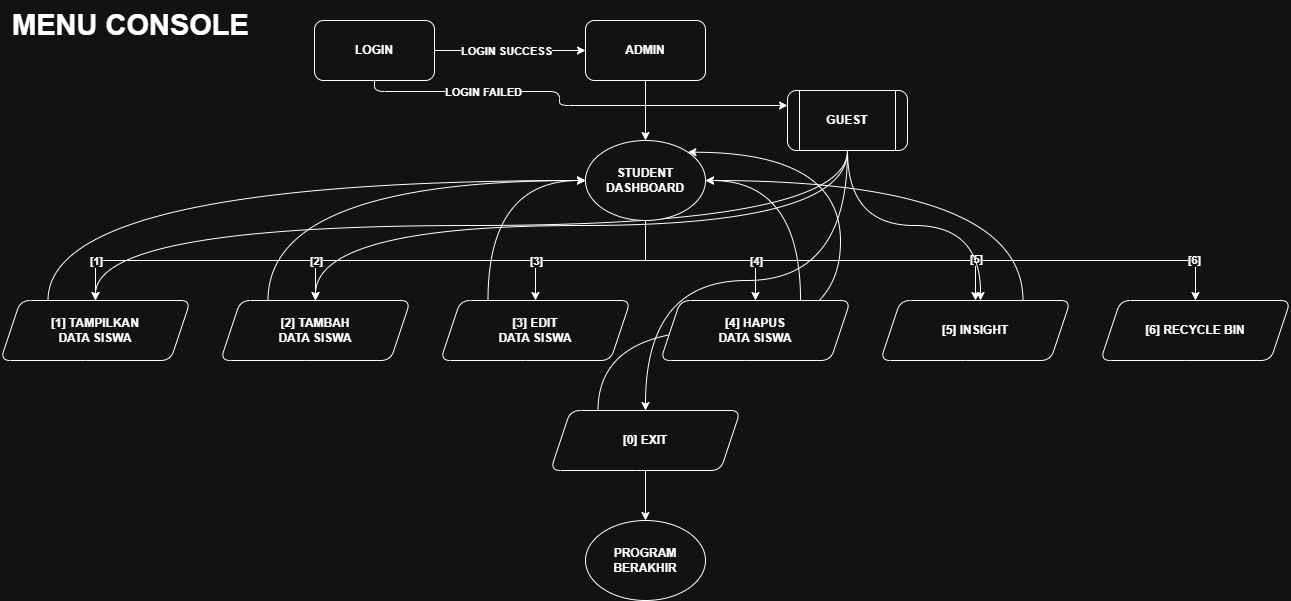

The diagram above was exported from draw.io. Its source (the exported page's mxGraphModel, read from the mxfile embedded in the PNG):
<mxGraphModel dx="2034" dy="952" grid="1" gridSize="10" guides="1" tooltips="1" connect="1" arrows="1" fold="1" page="1" pageScale="1" pageWidth="827" pageHeight="1169" math="0" shadow="0">
  <root>
    <mxCell id="0" />
    <mxCell id="1" parent="0" />
    <mxCell id="OBwinsaEMlSHeHpO17aF-158" value="" style="edgeStyle=orthogonalEdgeStyle;rounded=0;orthogonalLoop=1;jettySize=auto;html=1;entryX=1;entryY=0;entryDx=0;entryDy=0;exitX=0.25;exitY=0;exitDx=0;exitDy=0;curved=1;" edge="1" parent="1" source="OBwinsaEMlSHeHpO17aF-83" target="OBwinsaEMlSHeHpO17aF-58">
      <mxGeometry relative="1" as="geometry">
        <mxPoint x="730" y="260" as="sourcePoint" />
        <mxPoint x="730" y="320" as="targetPoint" />
        <Array as="points">
          <mxPoint x="637" y="370" />
          <mxPoint x="880" y="370" />
          <mxPoint x="880" y="192" />
        </Array>
      </mxGeometry>
    </mxCell>
    <mxCell id="OBwinsaEMlSHeHpO17aF-89" value="" style="rounded=1;orthogonalLoop=1;jettySize=auto;html=1;exitX=0.5;exitY=1;exitDx=0;exitDy=0;entryX=0.5;entryY=0;entryDx=0;entryDy=0;edgeStyle=orthogonalEdgeStyle;curved=1;" edge="1" parent="1" source="OBwinsaEMlSHeHpO17aF-84" target="OBwinsaEMlSHeHpO17aF-61">
      <mxGeometry relative="1" as="geometry">
        <mxPoint x="1010" y="190" as="sourcePoint" />
        <mxPoint x="1152" y="230" as="targetPoint" />
      </mxGeometry>
    </mxCell>
    <mxCell id="OBwinsaEMlSHeHpO17aF-3" value="&lt;b&gt;MENU CONSOLE&lt;/b&gt;" style="text;html=1;align=center;verticalAlign=middle;resizable=0;points=[];autosize=1;strokeColor=none;fillColor=none;rounded=1;fontSize=29;" vertex="1" parent="1">
      <mxGeometry x="40" y="40" width="260" height="50" as="geometry" />
    </mxCell>
    <mxCell id="OBwinsaEMlSHeHpO17aF-37" value="" style="edgeStyle=orthogonalEdgeStyle;rounded=1;orthogonalLoop=1;jettySize=auto;html=1;fontFamily=Helvetica;fontSize=11;fontColor=default;labelBorderColor=default;labelBackgroundColor=default;resizable=0;entryX=1;entryY=0.75;entryDx=0;entryDy=0;" edge="1" parent="1" target="OBwinsaEMlSHeHpO17aF-50">
      <mxGeometry relative="1" as="geometry">
        <mxPoint x="1425" y="1105" as="targetPoint" />
        <Array as="points">
          <mxPoint x="1415" y="1105" />
          <mxPoint x="1415" y="1560" />
        </Array>
        <mxPoint x="1325" y="1105" as="sourcePoint" />
      </mxGeometry>
    </mxCell>
    <mxCell id="OBwinsaEMlSHeHpO17aF-38" value="&lt;b&gt;TIDAK&lt;/b&gt;" style="edgeLabel;html=1;align=center;verticalAlign=middle;resizable=0;points=[];fontFamily=Helvetica;fontSize=11;fontColor=default;labelBorderColor=default;labelBackgroundColor=default;fillColor=none;gradientColor=none;rounded=1;whiteSpace=wrap;" vertex="1" connectable="0" parent="OBwinsaEMlSHeHpO17aF-37">
      <mxGeometry x="-0.698" y="2" relative="1" as="geometry">
        <mxPoint x="-2" y="-3" as="offset" />
      </mxGeometry>
    </mxCell>
    <mxCell id="OBwinsaEMlSHeHpO17aF-59" value="" style="edgeStyle=orthogonalEdgeStyle;rounded=0;orthogonalLoop=1;jettySize=auto;html=1;" edge="1" parent="1" source="OBwinsaEMlSHeHpO17aF-52" target="OBwinsaEMlSHeHpO17aF-58">
      <mxGeometry relative="1" as="geometry" />
    </mxCell>
    <mxCell id="OBwinsaEMlSHeHpO17aF-52" value="&lt;b&gt;ADMIN&lt;/b&gt;" style="rounded=1;whiteSpace=wrap;html=1;" vertex="1" parent="1">
      <mxGeometry x="625" y="60" width="120" height="60" as="geometry" />
    </mxCell>
    <mxCell id="OBwinsaEMlSHeHpO17aF-70" value="" style="rounded=0;orthogonalLoop=1;jettySize=auto;html=1;exitX=0.5;exitY=1;exitDx=0;exitDy=0;entryX=0.5;entryY=0;entryDx=0;entryDy=0;edgeStyle=orthogonalEdgeStyle;" edge="1" parent="1" source="OBwinsaEMlSHeHpO17aF-58" target="OBwinsaEMlSHeHpO17aF-65">
      <mxGeometry relative="1" as="geometry" />
    </mxCell>
    <mxCell id="OBwinsaEMlSHeHpO17aF-58" value="&lt;b&gt;STUDENT DASHBOARD&lt;/b&gt;" style="ellipse;whiteSpace=wrap;html=1;" vertex="1" parent="1">
      <mxGeometry x="625" y="180" width="120" height="80" as="geometry" />
    </mxCell>
    <mxCell id="OBwinsaEMlSHeHpO17aF-61" value="&lt;b&gt;[1] TAMPILKAN&lt;/b&gt;&lt;div&gt;&lt;b&gt;DATA SISWA&lt;/b&gt;&lt;/div&gt;" style="shape=parallelogram;perimeter=parallelogramPerimeter;html=1;fixedSize=1;rounded=1;whiteSpace=wrap;" vertex="1" parent="1">
      <mxGeometry x="40" y="340" width="190" height="60" as="geometry" />
    </mxCell>
    <mxCell id="OBwinsaEMlSHeHpO17aF-62" value="&lt;b&gt;[2] TAMBAH&lt;/b&gt;&lt;div&gt;&lt;b&gt;DATA SISWA&lt;/b&gt;&lt;/div&gt;" style="shape=parallelogram;perimeter=parallelogramPerimeter;html=1;fixedSize=1;rounded=1;whiteSpace=wrap;" vertex="1" parent="1">
      <mxGeometry x="260" y="340" width="190" height="60" as="geometry" />
    </mxCell>
    <mxCell id="OBwinsaEMlSHeHpO17aF-64" value="&lt;b&gt;[3] EDIT&lt;/b&gt;&lt;div&gt;&lt;b&gt;DATA SISWA&lt;/b&gt;&lt;/div&gt;" style="shape=parallelogram;perimeter=parallelogramPerimeter;html=1;fixedSize=1;rounded=1;whiteSpace=wrap;" vertex="1" parent="1">
      <mxGeometry x="480" y="340" width="190" height="60" as="geometry" />
    </mxCell>
    <mxCell id="OBwinsaEMlSHeHpO17aF-65" value="&lt;b&gt;[4] HAPUS&lt;/b&gt;&lt;div&gt;&lt;b&gt;DATA SISWA&lt;/b&gt;&lt;/div&gt;" style="shape=parallelogram;perimeter=parallelogramPerimeter;html=1;fixedSize=1;rounded=1;whiteSpace=wrap;" vertex="1" parent="1">
      <mxGeometry x="700" y="340" width="190" height="60" as="geometry" />
    </mxCell>
    <mxCell id="OBwinsaEMlSHeHpO17aF-66" value="&lt;b&gt;[5] INSIGHT&lt;/b&gt;" style="shape=parallelogram;perimeter=parallelogramPerimeter;html=1;fixedSize=1;rounded=1;whiteSpace=wrap;" vertex="1" parent="1">
      <mxGeometry x="920" y="340" width="190" height="60" as="geometry" />
    </mxCell>
    <mxCell id="OBwinsaEMlSHeHpO17aF-67" value="&lt;b&gt;[6] RECYCLE BIN&lt;/b&gt;" style="shape=parallelogram;perimeter=parallelogramPerimeter;html=1;fixedSize=1;rounded=1;whiteSpace=wrap;" vertex="1" parent="1">
      <mxGeometry x="1140" y="340" width="190" height="60" as="geometry" />
    </mxCell>
    <mxCell id="OBwinsaEMlSHeHpO17aF-71" value="" style="rounded=0;orthogonalLoop=1;jettySize=auto;html=1;entryX=0.5;entryY=0;entryDx=0;entryDy=0;exitX=0.5;exitY=1;exitDx=0;exitDy=0;edgeStyle=orthogonalEdgeStyle;" edge="1" parent="1" source="OBwinsaEMlSHeHpO17aF-58" target="OBwinsaEMlSHeHpO17aF-61">
      <mxGeometry relative="1" as="geometry">
        <mxPoint x="700" y="270" as="sourcePoint" />
        <mxPoint x="762" y="354" as="targetPoint" />
      </mxGeometry>
    </mxCell>
    <mxCell id="OBwinsaEMlSHeHpO17aF-76" value="&lt;b&gt;[1]&lt;/b&gt;" style="edgeLabel;html=1;align=center;verticalAlign=middle;resizable=0;points=[];" vertex="1" connectable="0" parent="OBwinsaEMlSHeHpO17aF-71">
      <mxGeometry x="0.8743" relative="1" as="geometry">
        <mxPoint as="offset" />
      </mxGeometry>
    </mxCell>
    <mxCell id="OBwinsaEMlSHeHpO17aF-72" value="" style="rounded=0;orthogonalLoop=1;jettySize=auto;html=1;entryX=0.5;entryY=0;entryDx=0;entryDy=0;exitX=0.5;exitY=1;exitDx=0;exitDy=0;edgeStyle=orthogonalEdgeStyle;" edge="1" parent="1" source="OBwinsaEMlSHeHpO17aF-58" target="OBwinsaEMlSHeHpO17aF-62">
      <mxGeometry relative="1" as="geometry">
        <mxPoint x="720" y="240" as="sourcePoint" />
        <mxPoint x="782" y="324" as="targetPoint" />
      </mxGeometry>
    </mxCell>
    <mxCell id="OBwinsaEMlSHeHpO17aF-77" value="&lt;b&gt;[2]&lt;/b&gt;" style="edgeLabel;html=1;align=center;verticalAlign=middle;resizable=0;points=[];" vertex="1" connectable="0" parent="OBwinsaEMlSHeHpO17aF-72">
      <mxGeometry x="0.7957" y="-4" relative="1" as="geometry">
        <mxPoint x="-2" y="4" as="offset" />
      </mxGeometry>
    </mxCell>
    <mxCell id="OBwinsaEMlSHeHpO17aF-73" value="" style="rounded=0;orthogonalLoop=1;jettySize=auto;html=1;entryX=0.5;entryY=0;entryDx=0;entryDy=0;exitX=0.5;exitY=1;exitDx=0;exitDy=0;edgeStyle=orthogonalEdgeStyle;" edge="1" parent="1" source="OBwinsaEMlSHeHpO17aF-58" target="OBwinsaEMlSHeHpO17aF-64">
      <mxGeometry relative="1" as="geometry">
        <mxPoint x="720" y="230" as="sourcePoint" />
        <mxPoint x="782" y="314" as="targetPoint" />
      </mxGeometry>
    </mxCell>
    <mxCell id="OBwinsaEMlSHeHpO17aF-78" value="&lt;b&gt;[3]&lt;/b&gt;" style="edgeLabel;html=1;align=center;verticalAlign=middle;resizable=0;points=[];" vertex="1" connectable="0" parent="OBwinsaEMlSHeHpO17aF-73">
      <mxGeometry x="0.581" relative="1" as="geometry">
        <mxPoint as="offset" />
      </mxGeometry>
    </mxCell>
    <mxCell id="OBwinsaEMlSHeHpO17aF-74" value="" style="rounded=0;orthogonalLoop=1;jettySize=auto;html=1;entryX=0.5;entryY=0;entryDx=0;entryDy=0;exitX=0.5;exitY=1;exitDx=0;exitDy=0;edgeStyle=orthogonalEdgeStyle;" edge="1" parent="1" source="OBwinsaEMlSHeHpO17aF-58" target="OBwinsaEMlSHeHpO17aF-66">
      <mxGeometry relative="1" as="geometry">
        <mxPoint x="700" y="260" as="sourcePoint" />
        <mxPoint x="762" y="344" as="targetPoint" />
      </mxGeometry>
    </mxCell>
    <mxCell id="OBwinsaEMlSHeHpO17aF-75" value="" style="rounded=0;orthogonalLoop=1;jettySize=auto;html=1;entryX=0.5;entryY=0;entryDx=0;entryDy=0;edgeStyle=orthogonalEdgeStyle;exitX=0.5;exitY=1;exitDx=0;exitDy=0;" edge="1" parent="1" source="OBwinsaEMlSHeHpO17aF-58" target="OBwinsaEMlSHeHpO17aF-67">
      <mxGeometry relative="1" as="geometry">
        <mxPoint x="690" y="260" as="sourcePoint" />
        <mxPoint x="1112" y="354" as="targetPoint" />
        <Array as="points">
          <mxPoint x="685" y="300" />
          <mxPoint x="1235" y="300" />
        </Array>
      </mxGeometry>
    </mxCell>
    <mxCell id="OBwinsaEMlSHeHpO17aF-79" value="&lt;b&gt;[4]&lt;/b&gt;" style="edgeLabel;html=1;align=center;verticalAlign=middle;resizable=0;points=[];" vertex="1" connectable="0" parent="OBwinsaEMlSHeHpO17aF-75">
      <mxGeometry x="-0.5232" relative="1" as="geometry">
        <mxPoint as="offset" />
      </mxGeometry>
    </mxCell>
    <mxCell id="OBwinsaEMlSHeHpO17aF-80" value="&lt;b&gt;[5]&lt;/b&gt;" style="edgeLabel;html=1;align=center;verticalAlign=middle;resizable=0;points=[];" vertex="1" connectable="0" parent="OBwinsaEMlSHeHpO17aF-75">
      <mxGeometry x="0.1734" y="2" relative="1" as="geometry">
        <mxPoint as="offset" />
      </mxGeometry>
    </mxCell>
    <mxCell id="OBwinsaEMlSHeHpO17aF-81" value="&lt;b&gt;[6]&lt;/b&gt;" style="edgeLabel;html=1;align=center;verticalAlign=middle;resizable=0;points=[];" vertex="1" connectable="0" parent="OBwinsaEMlSHeHpO17aF-75">
      <mxGeometry x="0.8688" y="1" relative="1" as="geometry">
        <mxPoint as="offset" />
      </mxGeometry>
    </mxCell>
    <mxCell id="OBwinsaEMlSHeHpO17aF-160" value="" style="edgeStyle=orthogonalEdgeStyle;rounded=0;orthogonalLoop=1;jettySize=auto;html=1;" edge="1" parent="1" source="OBwinsaEMlSHeHpO17aF-83" target="OBwinsaEMlSHeHpO17aF-159">
      <mxGeometry relative="1" as="geometry" />
    </mxCell>
    <mxCell id="OBwinsaEMlSHeHpO17aF-83" value="&lt;b&gt;[0] EXIT&lt;/b&gt;" style="shape=parallelogram;perimeter=parallelogramPerimeter;html=1;fixedSize=1;rounded=1;whiteSpace=wrap;" vertex="1" parent="1">
      <mxGeometry x="590" y="450" width="190" height="60" as="geometry" />
    </mxCell>
    <mxCell id="OBwinsaEMlSHeHpO17aF-84" value="&lt;b&gt;GUEST&lt;/b&gt;" style="shape=process;html=1;backgroundOutline=1;rounded=1;whiteSpace=wrap;" vertex="1" parent="1">
      <mxGeometry x="827" y="130" width="120" height="60" as="geometry" />
    </mxCell>
    <mxCell id="OBwinsaEMlSHeHpO17aF-86" value="" style="rounded=1;orthogonalLoop=1;jettySize=auto;html=1;exitX=0.5;exitY=1;exitDx=0;exitDy=0;entryX=0;entryY=0.25;entryDx=0;entryDy=0;edgeStyle=orthogonalEdgeStyle;" edge="1" parent="1" source="OBwinsaEMlSHeHpO17aF-148" target="OBwinsaEMlSHeHpO17aF-84">
      <mxGeometry relative="1" as="geometry">
        <Array as="points">
          <mxPoint x="414" y="131" />
          <mxPoint x="599" y="131" />
          <mxPoint x="599" y="145" />
        </Array>
        <mxPoint x="370" y="130" as="sourcePoint" />
        <mxPoint x="783" y="170" as="targetPoint" />
      </mxGeometry>
    </mxCell>
    <mxCell id="OBwinsaEMlSHeHpO17aF-87" value="&lt;b&gt;LOGIN FAILED&lt;/b&gt;" style="edgeLabel;html=1;align=center;verticalAlign=middle;resizable=0;points=[];" vertex="1" connectable="0" parent="OBwinsaEMlSHeHpO17aF-86">
      <mxGeometry x="-0.129" y="-6" relative="1" as="geometry">
        <mxPoint x="-71" y="-6" as="offset" />
      </mxGeometry>
    </mxCell>
    <mxCell id="OBwinsaEMlSHeHpO17aF-91" value="" style="rounded=1;orthogonalLoop=1;jettySize=auto;html=1;exitX=0.5;exitY=1;exitDx=0;exitDy=0;entryX=0.5;entryY=0;entryDx=0;entryDy=0;edgeStyle=orthogonalEdgeStyle;curved=1;" edge="1" parent="1" source="OBwinsaEMlSHeHpO17aF-84" target="OBwinsaEMlSHeHpO17aF-62">
      <mxGeometry relative="1" as="geometry">
        <mxPoint x="1312" y="50" as="sourcePoint" />
        <mxPoint x="560" y="200" as="targetPoint" />
      </mxGeometry>
    </mxCell>
    <mxCell id="OBwinsaEMlSHeHpO17aF-92" value="" style="rounded=1;orthogonalLoop=1;jettySize=auto;html=1;exitX=0.5;exitY=1;exitDx=0;exitDy=0;edgeStyle=orthogonalEdgeStyle;curved=1;" edge="1" parent="1" source="OBwinsaEMlSHeHpO17aF-84">
      <mxGeometry relative="1" as="geometry">
        <mxPoint x="1662" y="190" as="sourcePoint" />
        <mxPoint x="1020" y="340" as="targetPoint" />
      </mxGeometry>
    </mxCell>
    <mxCell id="OBwinsaEMlSHeHpO17aF-93" value="" style="rounded=1;orthogonalLoop=1;jettySize=auto;html=1;exitX=0.5;exitY=1;exitDx=0;exitDy=0;entryX=0.5;entryY=0;entryDx=0;entryDy=0;edgeStyle=orthogonalEdgeStyle;curved=1;" edge="1" parent="1" source="OBwinsaEMlSHeHpO17aF-84" target="OBwinsaEMlSHeHpO17aF-83">
      <mxGeometry relative="1" as="geometry">
        <mxPoint x="897" y="200" as="sourcePoint" />
        <mxPoint x="145" y="350" as="targetPoint" />
      </mxGeometry>
    </mxCell>
    <mxCell id="OBwinsaEMlSHeHpO17aF-149" value="" style="edgeStyle=orthogonalEdgeStyle;rounded=0;orthogonalLoop=1;jettySize=auto;html=1;" edge="1" parent="1" source="OBwinsaEMlSHeHpO17aF-148" target="OBwinsaEMlSHeHpO17aF-52">
      <mxGeometry relative="1" as="geometry" />
    </mxCell>
    <mxCell id="OBwinsaEMlSHeHpO17aF-151" value="&lt;b&gt;LOGIN SUCCESS&lt;/b&gt;" style="edgeLabel;html=1;align=center;verticalAlign=middle;resizable=0;points=[];" vertex="1" connectable="0" parent="OBwinsaEMlSHeHpO17aF-149">
      <mxGeometry x="-0.2018" relative="1" as="geometry">
        <mxPoint x="11" as="offset" />
      </mxGeometry>
    </mxCell>
    <mxCell id="OBwinsaEMlSHeHpO17aF-148" value="&lt;b&gt;LOGIN&lt;/b&gt;" style="rounded=1;whiteSpace=wrap;html=1;" vertex="1" parent="1">
      <mxGeometry x="354" y="60" width="120" height="60" as="geometry" />
    </mxCell>
    <mxCell id="OBwinsaEMlSHeHpO17aF-153" value="" style="edgeStyle=orthogonalEdgeStyle;rounded=0;orthogonalLoop=1;jettySize=auto;html=1;entryX=0;entryY=0.5;entryDx=0;entryDy=0;exitX=0.25;exitY=0;exitDx=0;exitDy=0;curved=1;" edge="1" parent="1" source="OBwinsaEMlSHeHpO17aF-61" target="OBwinsaEMlSHeHpO17aF-58">
      <mxGeometry relative="1" as="geometry">
        <mxPoint x="-232.60000000000002" y="348.28" as="sourcePoint" />
        <mxPoint x="359.97359312880724" y="169.99572875253833" as="targetPoint" />
      </mxGeometry>
    </mxCell>
    <mxCell id="OBwinsaEMlSHeHpO17aF-154" value="" style="edgeStyle=orthogonalEdgeStyle;rounded=0;orthogonalLoop=1;jettySize=auto;html=1;entryX=0;entryY=0.5;entryDx=0;entryDy=0;exitX=0.25;exitY=0;exitDx=0;exitDy=0;curved=1;" edge="1" parent="1" source="OBwinsaEMlSHeHpO17aF-62" target="OBwinsaEMlSHeHpO17aF-58">
      <mxGeometry relative="1" as="geometry">
        <mxPoint x="390" y="220" as="sourcePoint" />
        <mxPoint x="390" y="280" as="targetPoint" />
      </mxGeometry>
    </mxCell>
    <mxCell id="OBwinsaEMlSHeHpO17aF-155" value="" style="edgeStyle=orthogonalEdgeStyle;rounded=0;orthogonalLoop=1;jettySize=auto;html=1;entryX=0;entryY=0.5;entryDx=0;entryDy=0;exitX=0.25;exitY=0;exitDx=0;exitDy=0;curved=1;" edge="1" parent="1" source="OBwinsaEMlSHeHpO17aF-64" target="OBwinsaEMlSHeHpO17aF-58">
      <mxGeometry relative="1" as="geometry">
        <mxPoint x="630" y="280" as="sourcePoint" />
        <mxPoint x="630" y="340" as="targetPoint" />
      </mxGeometry>
    </mxCell>
    <mxCell id="OBwinsaEMlSHeHpO17aF-156" value="" style="edgeStyle=orthogonalEdgeStyle;rounded=0;orthogonalLoop=1;jettySize=auto;html=1;entryX=1;entryY=0.5;entryDx=0;entryDy=0;exitX=0.737;exitY=0;exitDx=0;exitDy=0;exitPerimeter=0;curved=1;" edge="1" parent="1" source="OBwinsaEMlSHeHpO17aF-65" target="OBwinsaEMlSHeHpO17aF-58">
      <mxGeometry relative="1" as="geometry">
        <mxPoint x="750" y="240" as="sourcePoint" />
        <mxPoint x="750" y="300" as="targetPoint" />
      </mxGeometry>
    </mxCell>
    <mxCell id="OBwinsaEMlSHeHpO17aF-157" value="" style="edgeStyle=orthogonalEdgeStyle;rounded=0;orthogonalLoop=1;jettySize=auto;html=1;entryX=1;entryY=0.5;entryDx=0;entryDy=0;exitX=0.75;exitY=0;exitDx=0;exitDy=0;curved=1;" edge="1" parent="1" source="OBwinsaEMlSHeHpO17aF-66" target="OBwinsaEMlSHeHpO17aF-58">
      <mxGeometry relative="1" as="geometry">
        <mxPoint x="810" y="160" as="sourcePoint" />
        <mxPoint x="810" y="220" as="targetPoint" />
      </mxGeometry>
    </mxCell>
    <mxCell id="OBwinsaEMlSHeHpO17aF-159" value="&lt;b&gt;PROGRAM BERAKHIR&lt;/b&gt;" style="ellipse;html=1;rounded=1;whiteSpace=wrap;" vertex="1" parent="1">
      <mxGeometry x="625" y="560" width="120" height="80" as="geometry" />
    </mxCell>
  </root>
</mxGraphModel>